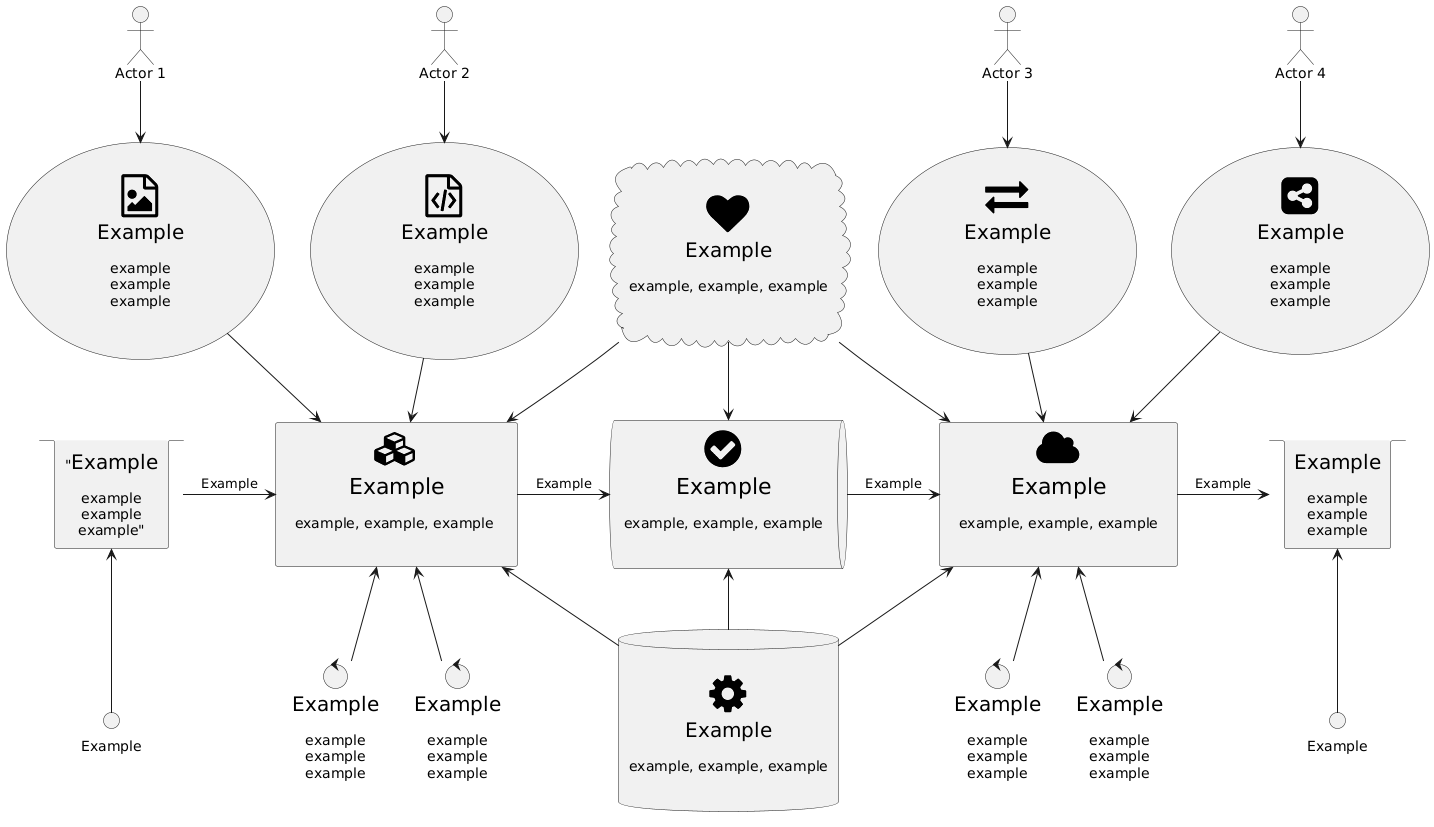

The diagram above was rendered by PlantUML. Its source (embedded in the PNG):
@startuml
skinparam monochrome true
skinparam defaultTextAlignment center

' icons
!include <tupadr3/font-awesome/check_circle>
!include <tupadr3/font-awesome/cloud>
!include <tupadr3/font-awesome/cubes>
!include <tupadr3/font-awesome/exchange>
!include <tupadr3/font-awesome/file_code_o>
!include <tupadr3/font-awesome/file_image_o>
!include <tupadr3/font-awesome/gavel>
!include <tupadr3/font-awesome/gear>
!include <tupadr3/font-awesome/globe>
!include <tupadr3/font-awesome/heart>
!include <tupadr3/font-awesome/share_alt_square>

' Pipeline objects
stack ""<size:20>Example</size>\n\nexample\nexample\nexample"" as StackLeft
card "<$cubes>\n<size:22><U+00A0><U+00A0>Example<U+00A0><U+00A0></size>\n\n<U+00A0><U+00A0>example, example, example <U+00A0><U+00A0>\n\n" as Pipeline1
queue "<$check_circle>\n<size:22><U+00A0><U+00A0>Example<U+00A0><U+00A0></size>\n\n<U+00A0><U+00A0>example, example, example<U+00A0><U+00A0>\n\n" as Pipeline2
card "<$cloud>\n<size:22><U+00A0><U+00A0>Example<U+00A0><U+00A0></size>\n\n<U+00A0><U+00A0>example, example, example<U+00A0><U+00A0>\n\n" as Pipeline3
stack "<size:20>Example</size>\n\nexample\nexample\nexample" as StackRight

' Pipeline flow
StackLeft -r-> Pipeline1 : "Example"
Pipeline1 -r-> Pipeline2 : "Example"
Pipeline2 -r-> Pipeline3 : "Example"
Pipeline3 -r-> StackRight : "Example"

' Left side
interface "Example" as InterfaceLeft
InterfaceLeft -u-> StackLeft

' Right side
interface "Example" as InterfaceRight
InterfaceRight -u-> StackRight

' Actor 1
actor "Actor 1" as Actor1
usecase "\n<$file_image_o>\n<size:20><U+00A0><U+00A0>Example<U+00A0><U+00A0></size>\n\nexample\nexample\nexample\n\n" as UseCase1
Actor1 -d-> UseCase1
UseCase1 -d-> Pipeline1

' Actor 2
actor "Actor 2" as Actor2
usecase "\n<$file_code_o>\n<size:20><U+00A0><U+00A0>Example<U+00A0><U+00A0></size>\n\nexample\nexample\nexample\n\n" as UseCase2
Actor2 -d-> UseCase2
UseCase2 -d-> Pipeline1

' Actor 3
actor "Actor 3" as Actor3
usecase "\n<$exchange>\n<size:20>Example</size>\n\nexample\nexample\nexample\n\n" as UseCase3
Actor3 -d-> UseCase3
UseCase3 -d-> Pipeline3

' Actor 4
actor "Actor 4" as Actor4
usecase "\n<$share_alt_square>\n<size:20>Example</size>\n\nexample\nexample\nexample\n\n" as UseCase4
Actor4 -d-> UseCase4
UseCase4 -d-> Pipeline3

' Diamond upper area
cloud "\n<$heart>\n<size:20>Example</size>\n\nexample, example, example\n\n" as DiamondUpper
DiamondUpper -d-> Pipeline1
DiamondUpper -d-> Pipeline2
DiamondUpper -d-> Pipeline3

' Diamond lower area
database "\n<$gear>\n<size:20>Example</size>\n\nexample, example, example\n\n" as DiamondLower
DiamondLower -u-> Pipeline1
DiamondLower -u-> Pipeline2
DiamondLower -u-> Pipeline3

' Hinting
UseCase1 -[hidden]r- UseCase2
UseCase2 -[hidden]r- DiamondUpper
DiamondUpper -[hidden]r- UseCase3
UseCase3 -[hidden]r- UseCase4

' Pipeline 1 controls
control "<size:20>Example</size>\n\nexample\nexample\nexample" as Pipeline1Control1 
control "<size:20>Example</size>\n\nexample\nexample\nexample" as Pipeline1Control2
Pipeline1Control1 -u-> Pipeline1
Pipeline1Control2 -u-> Pipeline1

' Pipeline 3 controls
control "<size:20>Example</size>\n\nexample\nexample\nexample" as Pipeline3Control1
control "<size:20>Example</size>\n\nexample\nexample\nexample" as Pipeline3Control2
Pipeline3Control1 -u-> Pipeline3
Pipeline3Control2 -u-> Pipeline3
@enduml